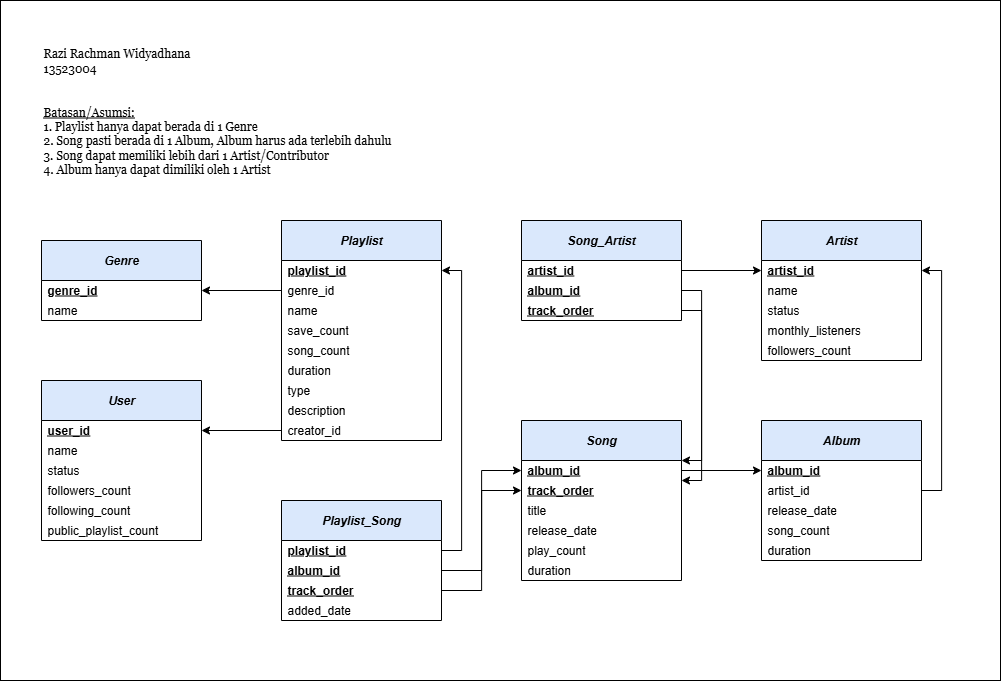

The diagram above was exported from draw.io. Its source (the exported page's mxGraphModel, read from the mxfile embedded in the PNG):
<mxGraphModel dx="-803" dy="-80" grid="1" gridSize="10" guides="1" tooltips="1" connect="1" arrows="1" fold="1" page="1" pageScale="1" pageWidth="850" pageHeight="1100" math="0" shadow="0">
  <root>
    <mxCell id="0" />
    <mxCell id="1" parent="0" />
    <mxCell id="L3Sb8qhOMCfA6DF3UV4A-32" value="" style="rounded=0;whiteSpace=wrap;html=1;" vertex="1" parent="1">
      <mxGeometry x="2599" y="1120" width="1000" height="680" as="geometry" />
    </mxCell>
    <mxCell id="khzqOvyNLauNx-FIHPCY-1" value="&lt;b&gt;&lt;i&gt;Playlist&lt;/i&gt;&lt;/b&gt;" style="swimlane;fontStyle=0;childLayout=stackLayout;horizontal=1;startSize=40;horizontalStack=0;resizeParent=1;resizeParentMax=0;resizeLast=0;collapsible=1;marginBottom=0;whiteSpace=wrap;html=1;fillColor=#dae8fc;strokeColor=default;" parent="1" vertex="1">
      <mxGeometry x="2880" y="1340" width="160" height="220" as="geometry">
        <mxRectangle x="160" y="160" width="60" height="30" as="alternateBounds" />
      </mxGeometry>
    </mxCell>
    <mxCell id="khzqOvyNLauNx-FIHPCY-2" value="&lt;b&gt;&lt;u&gt;playlist_id&lt;/u&gt;&lt;/b&gt;" style="text;align=left;verticalAlign=middle;spacingLeft=4;spacingRight=4;overflow=hidden;points=[[0,0.5],[1,0.5]];portConstraint=eastwest;rotatable=0;whiteSpace=wrap;html=1;" parent="khzqOvyNLauNx-FIHPCY-1" vertex="1">
      <mxGeometry y="40" width="160" height="20" as="geometry" />
    </mxCell>
    <mxCell id="khzqOvyNLauNx-FIHPCY-3" value="genre_id" style="text;align=left;verticalAlign=middle;spacingLeft=4;spacingRight=4;overflow=hidden;points=[[0,0.5],[1,0.5]];portConstraint=eastwest;rotatable=0;whiteSpace=wrap;html=1;" parent="khzqOvyNLauNx-FIHPCY-1" vertex="1">
      <mxGeometry y="60" width="160" height="20" as="geometry" />
    </mxCell>
    <mxCell id="khzqOvyNLauNx-FIHPCY-4" value="name" style="text;align=left;verticalAlign=middle;spacingLeft=4;spacingRight=4;overflow=hidden;points=[[0,0.5],[1,0.5]];portConstraint=eastwest;rotatable=0;whiteSpace=wrap;html=1;" parent="khzqOvyNLauNx-FIHPCY-1" vertex="1">
      <mxGeometry y="80" width="160" height="20" as="geometry" />
    </mxCell>
    <mxCell id="khzqOvyNLauNx-FIHPCY-6" value="save_count" style="text;align=left;verticalAlign=middle;spacingLeft=4;spacingRight=4;overflow=hidden;points=[[0,0.5],[1,0.5]];portConstraint=eastwest;rotatable=0;whiteSpace=wrap;html=1;" parent="khzqOvyNLauNx-FIHPCY-1" vertex="1">
      <mxGeometry y="100" width="160" height="20" as="geometry" />
    </mxCell>
    <mxCell id="khzqOvyNLauNx-FIHPCY-7" value="song_count" style="text;align=left;verticalAlign=middle;spacingLeft=4;spacingRight=4;overflow=hidden;points=[[0,0.5],[1,0.5]];portConstraint=eastwest;rotatable=0;whiteSpace=wrap;html=1;" parent="khzqOvyNLauNx-FIHPCY-1" vertex="1">
      <mxGeometry y="120" width="160" height="20" as="geometry" />
    </mxCell>
    <mxCell id="khzqOvyNLauNx-FIHPCY-11" value="duration" style="text;align=left;verticalAlign=middle;spacingLeft=4;spacingRight=4;overflow=hidden;points=[[0,0.5],[1,0.5]];portConstraint=eastwest;rotatable=0;whiteSpace=wrap;html=1;" parent="khzqOvyNLauNx-FIHPCY-1" vertex="1">
      <mxGeometry y="140" width="160" height="20" as="geometry" />
    </mxCell>
    <mxCell id="khzqOvyNLauNx-FIHPCY-10" value="type" style="text;align=left;verticalAlign=middle;spacingLeft=4;spacingRight=4;overflow=hidden;points=[[0,0.5],[1,0.5]];portConstraint=eastwest;rotatable=0;whiteSpace=wrap;html=1;" parent="khzqOvyNLauNx-FIHPCY-1" vertex="1">
      <mxGeometry y="160" width="160" height="20" as="geometry" />
    </mxCell>
    <mxCell id="khzqOvyNLauNx-FIHPCY-9" value="description" style="text;align=left;verticalAlign=middle;spacingLeft=4;spacingRight=4;overflow=hidden;points=[[0,0.5],[1,0.5]];portConstraint=eastwest;rotatable=0;whiteSpace=wrap;html=1;" parent="khzqOvyNLauNx-FIHPCY-1" vertex="1">
      <mxGeometry y="180" width="160" height="20" as="geometry" />
    </mxCell>
    <mxCell id="khzqOvyNLauNx-FIHPCY-8" value="creator_id" style="text;align=left;verticalAlign=middle;spacingLeft=4;spacingRight=4;overflow=hidden;points=[[0,0.5],[1,0.5]];portConstraint=eastwest;rotatable=0;whiteSpace=wrap;html=1;" parent="khzqOvyNLauNx-FIHPCY-1" vertex="1">
      <mxGeometry y="200" width="160" height="20" as="geometry" />
    </mxCell>
    <mxCell id="khzqOvyNLauNx-FIHPCY-12" value="&lt;b&gt;&lt;i&gt;Genre&lt;/i&gt;&lt;/b&gt;" style="swimlane;fontStyle=0;childLayout=stackLayout;horizontal=1;startSize=40;horizontalStack=0;resizeParent=1;resizeParentMax=0;resizeLast=0;collapsible=1;marginBottom=0;whiteSpace=wrap;html=1;fillColor=#dae8fc;strokeColor=default;" parent="1" vertex="1">
      <mxGeometry x="2640" y="1360" width="160" height="80" as="geometry">
        <mxRectangle x="160" y="160" width="60" height="30" as="alternateBounds" />
      </mxGeometry>
    </mxCell>
    <mxCell id="khzqOvyNLauNx-FIHPCY-13" value="&lt;b&gt;&lt;u&gt;genre_id&lt;/u&gt;&lt;/b&gt;" style="text;align=left;verticalAlign=middle;spacingLeft=4;spacingRight=4;overflow=hidden;points=[[0,0.5],[1,0.5]];portConstraint=eastwest;rotatable=0;whiteSpace=wrap;html=1;" parent="khzqOvyNLauNx-FIHPCY-12" vertex="1">
      <mxGeometry y="40" width="160" height="20" as="geometry" />
    </mxCell>
    <mxCell id="khzqOvyNLauNx-FIHPCY-14" value="name" style="text;align=left;verticalAlign=middle;spacingLeft=4;spacingRight=4;overflow=hidden;points=[[0,0.5],[1,0.5]];portConstraint=eastwest;rotatable=0;whiteSpace=wrap;html=1;" parent="khzqOvyNLauNx-FIHPCY-12" vertex="1">
      <mxGeometry y="60" width="160" height="20" as="geometry" />
    </mxCell>
    <mxCell id="khzqOvyNLauNx-FIHPCY-23" value="&lt;b&gt;&lt;i&gt;User&lt;/i&gt;&lt;/b&gt;" style="swimlane;fontStyle=0;childLayout=stackLayout;horizontal=1;startSize=40;horizontalStack=0;resizeParent=1;resizeParentMax=0;resizeLast=0;collapsible=1;marginBottom=0;whiteSpace=wrap;html=1;fillColor=#dae8fc;strokeColor=default;" parent="1" vertex="1">
      <mxGeometry x="2640" y="1500" width="160" height="160" as="geometry">
        <mxRectangle x="160" y="160" width="60" height="30" as="alternateBounds" />
      </mxGeometry>
    </mxCell>
    <mxCell id="khzqOvyNLauNx-FIHPCY-24" value="&lt;b&gt;&lt;u&gt;user_id&lt;/u&gt;&lt;/b&gt;" style="text;align=left;verticalAlign=middle;spacingLeft=4;spacingRight=4;overflow=hidden;points=[[0,0.5],[1,0.5]];portConstraint=eastwest;rotatable=0;whiteSpace=wrap;html=1;" parent="khzqOvyNLauNx-FIHPCY-23" vertex="1">
      <mxGeometry y="40" width="160" height="20" as="geometry" />
    </mxCell>
    <mxCell id="khzqOvyNLauNx-FIHPCY-25" value="name" style="text;align=left;verticalAlign=middle;spacingLeft=4;spacingRight=4;overflow=hidden;points=[[0,0.5],[1,0.5]];portConstraint=eastwest;rotatable=0;whiteSpace=wrap;html=1;" parent="khzqOvyNLauNx-FIHPCY-23" vertex="1">
      <mxGeometry y="60" width="160" height="20" as="geometry" />
    </mxCell>
    <mxCell id="khzqOvyNLauNx-FIHPCY-31" value="status" style="text;align=left;verticalAlign=middle;spacingLeft=4;spacingRight=4;overflow=hidden;points=[[0,0.5],[1,0.5]];portConstraint=eastwest;rotatable=0;whiteSpace=wrap;html=1;" parent="khzqOvyNLauNx-FIHPCY-23" vertex="1">
      <mxGeometry y="80" width="160" height="20" as="geometry" />
    </mxCell>
    <mxCell id="khzqOvyNLauNx-FIHPCY-30" value="followers_count" style="text;align=left;verticalAlign=middle;spacingLeft=4;spacingRight=4;overflow=hidden;points=[[0,0.5],[1,0.5]];portConstraint=eastwest;rotatable=0;whiteSpace=wrap;html=1;" parent="khzqOvyNLauNx-FIHPCY-23" vertex="1">
      <mxGeometry y="100" width="160" height="20" as="geometry" />
    </mxCell>
    <mxCell id="khzqOvyNLauNx-FIHPCY-29" value="following_count" style="text;align=left;verticalAlign=middle;spacingLeft=4;spacingRight=4;overflow=hidden;points=[[0,0.5],[1,0.5]];portConstraint=eastwest;rotatable=0;whiteSpace=wrap;html=1;" parent="khzqOvyNLauNx-FIHPCY-23" vertex="1">
      <mxGeometry y="120" width="160" height="20" as="geometry" />
    </mxCell>
    <mxCell id="khzqOvyNLauNx-FIHPCY-26" value="public_playlist_count" style="text;align=left;verticalAlign=middle;spacingLeft=4;spacingRight=4;overflow=hidden;points=[[0,0.5],[1,0.5]];portConstraint=eastwest;rotatable=0;whiteSpace=wrap;html=1;" parent="khzqOvyNLauNx-FIHPCY-23" vertex="1">
      <mxGeometry y="140" width="160" height="20" as="geometry" />
    </mxCell>
    <mxCell id="khzqOvyNLauNx-FIHPCY-32" value="&lt;b&gt;&lt;i&gt;Playlist_Song&lt;/i&gt;&lt;/b&gt;" style="swimlane;fontStyle=0;childLayout=stackLayout;horizontal=1;startSize=40;horizontalStack=0;resizeParent=1;resizeParentMax=0;resizeLast=0;collapsible=1;marginBottom=0;whiteSpace=wrap;html=1;fillColor=#dae8fc;strokeColor=default;" parent="1" vertex="1">
      <mxGeometry x="2880" y="1620" width="160" height="120" as="geometry">
        <mxRectangle x="160" y="160" width="60" height="30" as="alternateBounds" />
      </mxGeometry>
    </mxCell>
    <mxCell id="khzqOvyNLauNx-FIHPCY-33" value="&lt;b&gt;&lt;u&gt;playlist_id&lt;/u&gt;&lt;/b&gt;" style="text;align=left;verticalAlign=middle;spacingLeft=4;spacingRight=4;overflow=hidden;points=[[0,0.5],[1,0.5]];portConstraint=eastwest;rotatable=0;whiteSpace=wrap;html=1;" parent="khzqOvyNLauNx-FIHPCY-32" vertex="1">
      <mxGeometry y="40" width="160" height="20" as="geometry" />
    </mxCell>
    <mxCell id="khzqOvyNLauNx-FIHPCY-34" value="&lt;b&gt;&lt;u&gt;album_id&lt;/u&gt;&lt;/b&gt;" style="text;align=left;verticalAlign=middle;spacingLeft=4;spacingRight=4;overflow=hidden;points=[[0,0.5],[1,0.5]];portConstraint=eastwest;rotatable=0;whiteSpace=wrap;html=1;" parent="khzqOvyNLauNx-FIHPCY-32" vertex="1">
      <mxGeometry y="60" width="160" height="20" as="geometry" />
    </mxCell>
    <mxCell id="khzqOvyNLauNx-FIHPCY-35" value="&lt;b&gt;&lt;u&gt;track_order&lt;/u&gt;&lt;/b&gt;" style="text;align=left;verticalAlign=middle;spacingLeft=4;spacingRight=4;overflow=hidden;points=[[0,0.5],[1,0.5]];portConstraint=eastwest;rotatable=0;whiteSpace=wrap;html=1;" parent="khzqOvyNLauNx-FIHPCY-32" vertex="1">
      <mxGeometry y="80" width="160" height="20" as="geometry" />
    </mxCell>
    <mxCell id="khzqOvyNLauNx-FIHPCY-36" value="added_date" style="text;align=left;verticalAlign=middle;spacingLeft=4;spacingRight=4;overflow=hidden;points=[[0,0.5],[1,0.5]];portConstraint=eastwest;rotatable=0;whiteSpace=wrap;html=1;" parent="khzqOvyNLauNx-FIHPCY-32" vertex="1">
      <mxGeometry y="100" width="160" height="20" as="geometry" />
    </mxCell>
    <mxCell id="khzqOvyNLauNx-FIHPCY-39" value="&lt;b&gt;&lt;i&gt;Song&lt;/i&gt;&lt;/b&gt;" style="swimlane;fontStyle=0;childLayout=stackLayout;horizontal=1;startSize=40;horizontalStack=0;resizeParent=1;resizeParentMax=0;resizeLast=0;collapsible=1;marginBottom=0;whiteSpace=wrap;html=1;fillColor=#dae8fc;strokeColor=default;" parent="1" vertex="1">
      <mxGeometry x="3120" y="1540" width="160" height="160" as="geometry">
        <mxRectangle x="160" y="160" width="60" height="30" as="alternateBounds" />
      </mxGeometry>
    </mxCell>
    <mxCell id="khzqOvyNLauNx-FIHPCY-40" value="&lt;b&gt;&lt;u&gt;album_id&lt;/u&gt;&lt;/b&gt;" style="text;align=left;verticalAlign=middle;spacingLeft=4;spacingRight=4;overflow=hidden;points=[[0,0.5],[1,0.5]];portConstraint=eastwest;rotatable=0;whiteSpace=wrap;html=1;" parent="khzqOvyNLauNx-FIHPCY-39" vertex="1">
      <mxGeometry y="40" width="160" height="20" as="geometry" />
    </mxCell>
    <mxCell id="khzqOvyNLauNx-FIHPCY-41" value="&lt;b&gt;&lt;u&gt;track_order&lt;/u&gt;&lt;/b&gt;" style="text;align=left;verticalAlign=middle;spacingLeft=4;spacingRight=4;overflow=hidden;points=[[0,0.5],[1,0.5]];portConstraint=eastwest;rotatable=0;whiteSpace=wrap;html=1;" parent="khzqOvyNLauNx-FIHPCY-39" vertex="1">
      <mxGeometry y="60" width="160" height="20" as="geometry" />
    </mxCell>
    <mxCell id="khzqOvyNLauNx-FIHPCY-43" value="title" style="text;align=left;verticalAlign=middle;spacingLeft=4;spacingRight=4;overflow=hidden;points=[[0,0.5],[1,0.5]];portConstraint=eastwest;rotatable=0;whiteSpace=wrap;html=1;" parent="khzqOvyNLauNx-FIHPCY-39" vertex="1">
      <mxGeometry y="80" width="160" height="20" as="geometry" />
    </mxCell>
    <mxCell id="khzqOvyNLauNx-FIHPCY-52" value="release_date" style="text;align=left;verticalAlign=middle;spacingLeft=4;spacingRight=4;overflow=hidden;points=[[0,0.5],[1,0.5]];portConstraint=eastwest;rotatable=0;whiteSpace=wrap;html=1;" parent="khzqOvyNLauNx-FIHPCY-39" vertex="1">
      <mxGeometry y="100" width="160" height="20" as="geometry" />
    </mxCell>
    <mxCell id="khzqOvyNLauNx-FIHPCY-50" value="play_count" style="text;align=left;verticalAlign=middle;spacingLeft=4;spacingRight=4;overflow=hidden;points=[[0,0.5],[1,0.5]];portConstraint=eastwest;rotatable=0;whiteSpace=wrap;html=1;" parent="khzqOvyNLauNx-FIHPCY-39" vertex="1">
      <mxGeometry y="120" width="160" height="20" as="geometry" />
    </mxCell>
    <mxCell id="khzqOvyNLauNx-FIHPCY-51" value="duration" style="text;align=left;verticalAlign=middle;spacingLeft=4;spacingRight=4;overflow=hidden;points=[[0,0.5],[1,0.5]];portConstraint=eastwest;rotatable=0;whiteSpace=wrap;html=1;" parent="khzqOvyNLauNx-FIHPCY-39" vertex="1">
      <mxGeometry y="140" width="160" height="20" as="geometry" />
    </mxCell>
    <mxCell id="khzqOvyNLauNx-FIHPCY-44" value="&lt;b&gt;&lt;i&gt;Song_Artist&lt;/i&gt;&lt;/b&gt;" style="swimlane;fontStyle=0;childLayout=stackLayout;horizontal=1;startSize=40;horizontalStack=0;resizeParent=1;resizeParentMax=0;resizeLast=0;collapsible=1;marginBottom=0;whiteSpace=wrap;html=1;fillColor=#dae8fc;strokeColor=default;" parent="1" vertex="1">
      <mxGeometry x="3120" y="1340" width="160" height="100" as="geometry">
        <mxRectangle x="160" y="160" width="60" height="30" as="alternateBounds" />
      </mxGeometry>
    </mxCell>
    <mxCell id="khzqOvyNLauNx-FIHPCY-47" value="&lt;b&gt;&lt;u&gt;artist_id&lt;/u&gt;&lt;/b&gt;" style="text;align=left;verticalAlign=middle;spacingLeft=4;spacingRight=4;overflow=hidden;points=[[0,0.5],[1,0.5]];portConstraint=eastwest;rotatable=0;whiteSpace=wrap;html=1;" parent="khzqOvyNLauNx-FIHPCY-44" vertex="1">
      <mxGeometry y="40" width="160" height="20" as="geometry" />
    </mxCell>
    <mxCell id="khzqOvyNLauNx-FIHPCY-45" value="&lt;b&gt;&lt;u&gt;album_id&lt;/u&gt;&lt;/b&gt;" style="text;align=left;verticalAlign=middle;spacingLeft=4;spacingRight=4;overflow=hidden;points=[[0,0.5],[1,0.5]];portConstraint=eastwest;rotatable=0;whiteSpace=wrap;html=1;" parent="khzqOvyNLauNx-FIHPCY-44" vertex="1">
      <mxGeometry y="60" width="160" height="20" as="geometry" />
    </mxCell>
    <mxCell id="khzqOvyNLauNx-FIHPCY-46" value="&lt;b&gt;&lt;u&gt;track_order&lt;/u&gt;&lt;/b&gt;" style="text;align=left;verticalAlign=middle;spacingLeft=4;spacingRight=4;overflow=hidden;points=[[0,0.5],[1,0.5]];portConstraint=eastwest;rotatable=0;whiteSpace=wrap;html=1;" parent="khzqOvyNLauNx-FIHPCY-44" vertex="1">
      <mxGeometry y="80" width="160" height="20" as="geometry" />
    </mxCell>
    <mxCell id="khzqOvyNLauNx-FIHPCY-53" value="&lt;b&gt;&lt;i&gt;Album&lt;/i&gt;&lt;/b&gt;" style="swimlane;fontStyle=0;childLayout=stackLayout;horizontal=1;startSize=40;horizontalStack=0;resizeParent=1;resizeParentMax=0;resizeLast=0;collapsible=1;marginBottom=0;whiteSpace=wrap;html=1;fillColor=#dae8fc;strokeColor=default;" parent="1" vertex="1">
      <mxGeometry x="3360" y="1540" width="160" height="140" as="geometry">
        <mxRectangle x="160" y="160" width="60" height="30" as="alternateBounds" />
      </mxGeometry>
    </mxCell>
    <mxCell id="khzqOvyNLauNx-FIHPCY-54" value="&lt;b&gt;&lt;u&gt;album_id&lt;/u&gt;&lt;/b&gt;" style="text;align=left;verticalAlign=middle;spacingLeft=4;spacingRight=4;overflow=hidden;points=[[0,0.5],[1,0.5]];portConstraint=eastwest;rotatable=0;whiteSpace=wrap;html=1;" parent="khzqOvyNLauNx-FIHPCY-53" vertex="1">
      <mxGeometry y="40" width="160" height="20" as="geometry" />
    </mxCell>
    <mxCell id="khzqOvyNLauNx-FIHPCY-55" value="artist_id" style="text;align=left;verticalAlign=middle;spacingLeft=4;spacingRight=4;overflow=hidden;points=[[0,0.5],[1,0.5]];portConstraint=eastwest;rotatable=0;whiteSpace=wrap;html=1;" parent="khzqOvyNLauNx-FIHPCY-53" vertex="1">
      <mxGeometry y="60" width="160" height="20" as="geometry" />
    </mxCell>
    <mxCell id="khzqOvyNLauNx-FIHPCY-56" value="release_date" style="text;align=left;verticalAlign=middle;spacingLeft=4;spacingRight=4;overflow=hidden;points=[[0,0.5],[1,0.5]];portConstraint=eastwest;rotatable=0;whiteSpace=wrap;html=1;" parent="khzqOvyNLauNx-FIHPCY-53" vertex="1">
      <mxGeometry y="80" width="160" height="20" as="geometry" />
    </mxCell>
    <mxCell id="khzqOvyNLauNx-FIHPCY-57" value="song_count" style="text;align=left;verticalAlign=middle;spacingLeft=4;spacingRight=4;overflow=hidden;points=[[0,0.5],[1,0.5]];portConstraint=eastwest;rotatable=0;whiteSpace=wrap;html=1;" parent="khzqOvyNLauNx-FIHPCY-53" vertex="1">
      <mxGeometry y="100" width="160" height="20" as="geometry" />
    </mxCell>
    <mxCell id="khzqOvyNLauNx-FIHPCY-58" value="duration" style="text;align=left;verticalAlign=middle;spacingLeft=4;spacingRight=4;overflow=hidden;points=[[0,0.5],[1,0.5]];portConstraint=eastwest;rotatable=0;whiteSpace=wrap;html=1;" parent="khzqOvyNLauNx-FIHPCY-53" vertex="1">
      <mxGeometry y="120" width="160" height="20" as="geometry" />
    </mxCell>
    <mxCell id="khzqOvyNLauNx-FIHPCY-61" value="&lt;b&gt;&lt;i&gt;Artist&lt;/i&gt;&lt;/b&gt;" style="swimlane;fontStyle=0;childLayout=stackLayout;horizontal=1;startSize=40;horizontalStack=0;resizeParent=1;resizeParentMax=0;resizeLast=0;collapsible=1;marginBottom=0;whiteSpace=wrap;html=1;fillColor=#dae8fc;strokeColor=default;" parent="1" vertex="1">
      <mxGeometry x="3360" y="1340" width="160" height="140" as="geometry">
        <mxRectangle x="160" y="160" width="60" height="30" as="alternateBounds" />
      </mxGeometry>
    </mxCell>
    <mxCell id="khzqOvyNLauNx-FIHPCY-62" value="&lt;b&gt;&lt;u&gt;artist_id&lt;/u&gt;&lt;/b&gt;" style="text;align=left;verticalAlign=middle;spacingLeft=4;spacingRight=4;overflow=hidden;points=[[0,0.5],[1,0.5]];portConstraint=eastwest;rotatable=0;whiteSpace=wrap;html=1;" parent="khzqOvyNLauNx-FIHPCY-61" vertex="1">
      <mxGeometry y="40" width="160" height="20" as="geometry" />
    </mxCell>
    <mxCell id="khzqOvyNLauNx-FIHPCY-65" value="name" style="text;align=left;verticalAlign=middle;spacingLeft=4;spacingRight=4;overflow=hidden;points=[[0,0.5],[1,0.5]];portConstraint=eastwest;rotatable=0;whiteSpace=wrap;html=1;" parent="khzqOvyNLauNx-FIHPCY-61" vertex="1">
      <mxGeometry y="60" width="160" height="20" as="geometry" />
    </mxCell>
    <mxCell id="L3Sb8qhOMCfA6DF3UV4A-31" value="status" style="text;align=left;verticalAlign=middle;spacingLeft=4;spacingRight=4;overflow=hidden;points=[[0,0.5],[1,0.5]];portConstraint=eastwest;rotatable=0;whiteSpace=wrap;html=1;" vertex="1" parent="khzqOvyNLauNx-FIHPCY-61">
      <mxGeometry y="80" width="160" height="20" as="geometry" />
    </mxCell>
    <mxCell id="khzqOvyNLauNx-FIHPCY-66" value="monthly_listeners" style="text;align=left;verticalAlign=middle;spacingLeft=4;spacingRight=4;overflow=hidden;points=[[0,0.5],[1,0.5]];portConstraint=eastwest;rotatable=0;whiteSpace=wrap;html=1;" parent="khzqOvyNLauNx-FIHPCY-61" vertex="1">
      <mxGeometry y="100" width="160" height="20" as="geometry" />
    </mxCell>
    <mxCell id="khzqOvyNLauNx-FIHPCY-67" value="followers_count" style="text;align=left;verticalAlign=middle;spacingLeft=4;spacingRight=4;overflow=hidden;points=[[0,0.5],[1,0.5]];portConstraint=eastwest;rotatable=0;whiteSpace=wrap;html=1;" parent="khzqOvyNLauNx-FIHPCY-61" vertex="1">
      <mxGeometry y="120" width="160" height="20" as="geometry" />
    </mxCell>
    <mxCell id="L3Sb8qhOMCfA6DF3UV4A-3" style="edgeStyle=orthogonalEdgeStyle;rounded=0;orthogonalLoop=1;jettySize=auto;html=1;" edge="1" parent="1" source="khzqOvyNLauNx-FIHPCY-3" target="khzqOvyNLauNx-FIHPCY-13">
      <mxGeometry relative="1" as="geometry" />
    </mxCell>
    <mxCell id="L3Sb8qhOMCfA6DF3UV4A-4" style="edgeStyle=orthogonalEdgeStyle;rounded=0;orthogonalLoop=1;jettySize=auto;html=1;entryX=1;entryY=0.5;entryDx=0;entryDy=0;" edge="1" parent="1" source="khzqOvyNLauNx-FIHPCY-8" target="khzqOvyNLauNx-FIHPCY-24">
      <mxGeometry relative="1" as="geometry" />
    </mxCell>
    <mxCell id="L3Sb8qhOMCfA6DF3UV4A-8" style="edgeStyle=orthogonalEdgeStyle;rounded=0;orthogonalLoop=1;jettySize=auto;html=1;entryX=1;entryY=0.5;entryDx=0;entryDy=0;" edge="1" parent="1" source="khzqOvyNLauNx-FIHPCY-33" target="khzqOvyNLauNx-FIHPCY-2">
      <mxGeometry relative="1" as="geometry">
        <Array as="points">
          <mxPoint x="3060" y="1670" />
          <mxPoint x="3060" y="1390" />
        </Array>
      </mxGeometry>
    </mxCell>
    <mxCell id="L3Sb8qhOMCfA6DF3UV4A-9" style="edgeStyle=orthogonalEdgeStyle;rounded=0;orthogonalLoop=1;jettySize=auto;html=1;entryX=0;entryY=0.5;entryDx=0;entryDy=0;" edge="1" parent="1" source="khzqOvyNLauNx-FIHPCY-34" target="khzqOvyNLauNx-FIHPCY-40">
      <mxGeometry relative="1" as="geometry" />
    </mxCell>
    <mxCell id="L3Sb8qhOMCfA6DF3UV4A-10" style="edgeStyle=orthogonalEdgeStyle;rounded=0;orthogonalLoop=1;jettySize=auto;html=1;" edge="1" parent="1" source="khzqOvyNLauNx-FIHPCY-35" target="khzqOvyNLauNx-FIHPCY-41">
      <mxGeometry relative="1" as="geometry" />
    </mxCell>
    <mxCell id="L3Sb8qhOMCfA6DF3UV4A-19" style="edgeStyle=orthogonalEdgeStyle;rounded=0;orthogonalLoop=1;jettySize=auto;html=1;exitX=1;exitY=0.5;exitDx=0;exitDy=0;" edge="1" parent="1" source="khzqOvyNLauNx-FIHPCY-45">
      <mxGeometry relative="1" as="geometry">
        <mxPoint x="3280" y="1580" as="targetPoint" />
        <Array as="points">
          <mxPoint x="3300" y="1410" />
          <mxPoint x="3300" y="1580" />
        </Array>
      </mxGeometry>
    </mxCell>
    <mxCell id="L3Sb8qhOMCfA6DF3UV4A-20" style="edgeStyle=orthogonalEdgeStyle;rounded=0;orthogonalLoop=1;jettySize=auto;html=1;exitX=1;exitY=0.5;exitDx=0;exitDy=0;" edge="1" parent="1" source="khzqOvyNLauNx-FIHPCY-46">
      <mxGeometry relative="1" as="geometry">
        <mxPoint x="3280" y="1600" as="targetPoint" />
        <Array as="points">
          <mxPoint x="3300" y="1430" />
          <mxPoint x="3300" y="1600" />
        </Array>
      </mxGeometry>
    </mxCell>
    <mxCell id="L3Sb8qhOMCfA6DF3UV4A-21" style="edgeStyle=orthogonalEdgeStyle;rounded=0;orthogonalLoop=1;jettySize=auto;html=1;entryX=0;entryY=0.5;entryDx=0;entryDy=0;" edge="1" parent="1" source="khzqOvyNLauNx-FIHPCY-40" target="khzqOvyNLauNx-FIHPCY-54">
      <mxGeometry relative="1" as="geometry" />
    </mxCell>
    <mxCell id="L3Sb8qhOMCfA6DF3UV4A-22" style="edgeStyle=orthogonalEdgeStyle;rounded=0;orthogonalLoop=1;jettySize=auto;html=1;entryX=1;entryY=0.5;entryDx=0;entryDy=0;" edge="1" parent="1" source="khzqOvyNLauNx-FIHPCY-55" target="khzqOvyNLauNx-FIHPCY-62">
      <mxGeometry relative="1" as="geometry">
        <Array as="points">
          <mxPoint x="3540" y="1610" />
          <mxPoint x="3540" y="1390" />
        </Array>
      </mxGeometry>
    </mxCell>
    <mxCell id="L3Sb8qhOMCfA6DF3UV4A-23" style="edgeStyle=orthogonalEdgeStyle;rounded=0;orthogonalLoop=1;jettySize=auto;html=1;entryX=0;entryY=0.5;entryDx=0;entryDy=0;" edge="1" parent="1" source="khzqOvyNLauNx-FIHPCY-47" target="khzqOvyNLauNx-FIHPCY-62">
      <mxGeometry relative="1" as="geometry" />
    </mxCell>
    <mxCell id="L3Sb8qhOMCfA6DF3UV4A-28" value="&lt;font face=&quot;Georgia&quot;&gt;Razi Rachman Widyadhana&lt;/font&gt;&lt;div&gt;&lt;font face=&quot;Georgia&quot;&gt;13523004&lt;/font&gt;&lt;/div&gt;" style="text;html=1;align=left;verticalAlign=middle;whiteSpace=wrap;rounded=0;" vertex="1" parent="1">
      <mxGeometry x="2640" y="1160" width="160" height="40" as="geometry" />
    </mxCell>
    <mxCell id="L3Sb8qhOMCfA6DF3UV4A-29" value="&lt;font face=&quot;Georgia&quot;&gt;&lt;u&gt;Batasan/Asumsi:&lt;/u&gt;&lt;/font&gt;&lt;div&gt;&lt;font face=&quot;Georgia&quot;&gt;1. Playlist hanya dapat berada di 1 Genre&lt;/font&gt;&lt;/div&gt;&lt;div&gt;&lt;font face=&quot;Georgia&quot;&gt;2. Song pasti berada di 1 Album, Album harus ada terlebih dahulu&lt;/font&gt;&lt;/div&gt;&lt;div&gt;&lt;font face=&quot;Georgia&quot;&gt;3. Song dapat memiliki lebih dari 1 Artist/Contributor&lt;/font&gt;&lt;/div&gt;&lt;div&gt;&lt;font face=&quot;Georgia&quot;&gt;4. Album hanya dapat dimiliki oleh 1 Artist&lt;/font&gt;&lt;/div&gt;" style="text;html=1;align=left;verticalAlign=middle;whiteSpace=wrap;rounded=0;" vertex="1" parent="1">
      <mxGeometry x="2640" y="1220" width="360" height="80" as="geometry" />
    </mxCell>
  </root>
</mxGraphModel>